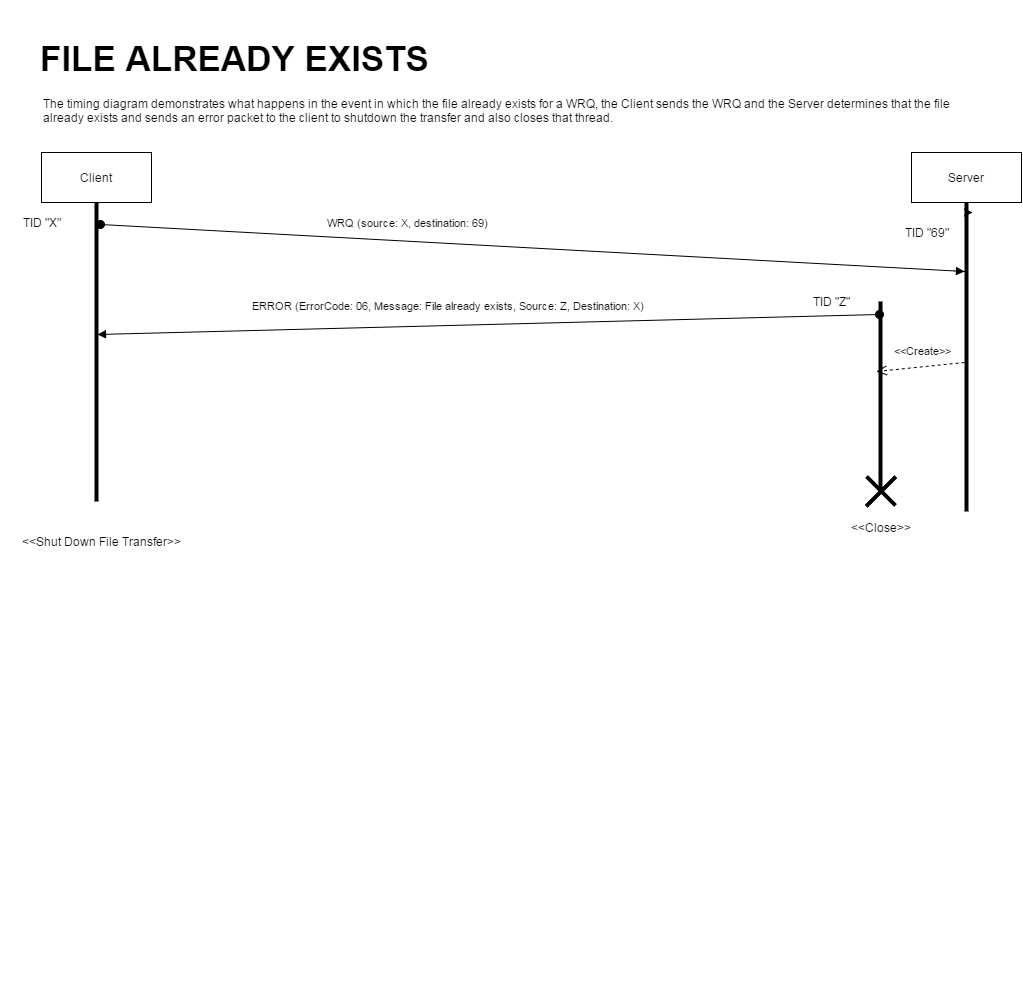

The diagram above was exported from draw.io. Its source (the exported page's mxGraphModel, read from the mxfile embedded in the PNG):
<mxGraphModel dx="1434" dy="760" grid="1" gridSize="10" guides="1" tooltips="1" connect="1" arrows="1" fold="1" page="1" pageScale="1" pageWidth="1169" pageHeight="826" background="#ffffff" math="0">
  <root>
    <mxCell id="0" />
    <mxCell id="1" parent="0" />
    <mxCell id="3" value="" style="line;direction=south;html=1;" parent="1" vertex="1">
      <mxGeometry x="151" y="241" width="10" height="299" as="geometry" />
    </mxCell>
    <mxCell id="8" style="edgeStyle=orthogonalEdgeStyle;rounded=0;html=1;entryX=0;entryY=0.5;entryPerimeter=0;jettySize=auto;orthogonalLoop=1;" parent="1" source="6" target="3" edge="1">
      <mxGeometry relative="1" as="geometry" />
    </mxCell>
    <mxCell id="6" value="Client" style="html=1;rounded=0;strokeColor=#000000;gradientColor=none;" parent="1" vertex="1">
      <mxGeometry x="101" y="191" width="110" height="50" as="geometry" />
    </mxCell>
    <UserObject label="TID &quot;X&quot;" placeholders="1" name="Variable" id="12">
      <mxCell style="text;html=1;strokeColor=none;fillColor=none;align=center;verticalAlign=middle;whiteSpace=wrap;overflow=hidden;rounded=0;" parent="1" vertex="1">
        <mxGeometry x="61" y="251" width="80" height="20" as="geometry" />
      </mxCell>
    </UserObject>
    <mxCell id="17" style="edgeStyle=orthogonalEdgeStyle;rounded=0;html=1;jettySize=auto;orthogonalLoop=1;" parent="1" edge="1">
      <mxGeometry relative="1" as="geometry">
        <mxPoint x="1031" y="251" as="sourcePoint" />
        <mxPoint x="1032" y="251" as="targetPoint" />
      </mxGeometry>
    </mxCell>
    <mxCell id="15" value="Server" style="html=1;rounded=0;strokeColor=#000000;gradientColor=none;" parent="1" vertex="1">
      <mxGeometry x="971" y="191" width="110" height="50" as="geometry" />
    </mxCell>
    <mxCell id="16" value="" style="line;direction=south;html=1;perimeter=backbonePerimeter;points=[];outlineConnect=0;" parent="1" vertex="1">
      <mxGeometry x="1021" y="241" width="10" height="309" as="geometry" />
    </mxCell>
    <mxCell id="38" value="WRQ (source: X, destination: 69) &amp;nbsp; &amp;nbsp; &amp;nbsp; &amp;nbsp; &amp;nbsp; &amp;nbsp; &amp;nbsp;&amp;nbsp;" style="html=1;verticalAlign=bottom;startArrow=oval;startFill=1;endArrow=block;startSize=8;exitX=0.074;exitY=0.1;exitPerimeter=0;" parent="1" source="3" target="16" edge="1">
      <mxGeometry x="1" y="535" width="60" relative="1" as="geometry">
        <mxPoint x="587" y="342" as="sourcePoint" />
        <mxPoint x="1024" y="361" as="targetPoint" />
        <Array as="points">
          <mxPoint x="1024" y="310" />
        </Array>
        <mxPoint x="-534" y="-40" as="offset" />
      </mxGeometry>
    </mxCell>
    <mxCell id="46" value="&amp;lt;&amp;lt;Create&amp;gt;&amp;gt;" style="html=1;verticalAlign=bottom;endArrow=open;dashed=1;endSize=8;" parent="1" edge="1">
      <mxGeometry x="-0.0748" y="-7" relative="1" as="geometry">
        <mxPoint x="1024" y="401" as="sourcePoint" />
        <mxPoint x="936" y="410" as="targetPoint" />
        <mxPoint as="offset" />
      </mxGeometry>
    </mxCell>
    <mxCell id="47" value="" style="line;direction=south;html=1;" parent="1" vertex="1">
      <mxGeometry x="935" y="340" width="10" height="190" as="geometry" />
    </mxCell>
    <UserObject label="TID &quot;Z&quot;" placeholders="1" name="Variable" id="49">
      <mxCell style="text;html=1;strokeColor=none;fillColor=none;align=center;verticalAlign=middle;whiteSpace=wrap;overflow=hidden;rounded=0;" parent="1" vertex="1">
        <mxGeometry x="850" y="330" width="80" height="20" as="geometry" />
      </mxCell>
    </UserObject>
    <mxCell id="53" value="ERROR (ErrorCode: 06, Message: File already exists, Source: Z, Destination: X)&amp;nbsp;" style="html=1;verticalAlign=bottom;startArrow=oval;startFill=1;endArrow=block;startSize=8;exitX=0.066;exitY=0.6;exitPerimeter=0;entryX=0.442;entryY=0.4;entryPerimeter=0;" parent="1" source="47" target="3" edge="1">
      <mxGeometry x="0.0965" y="-11" width="60" relative="1" as="geometry">
        <mxPoint x="587" y="460" as="sourcePoint" />
        <mxPoint x="170" y="470" as="targetPoint" />
        <mxPoint as="offset" />
      </mxGeometry>
    </mxCell>
    <UserObject label="TID &quot;69&quot;" placeholders="1" name="Variable" id="60">
      <mxCell style="text;html=1;strokeColor=none;fillColor=none;align=center;verticalAlign=middle;whiteSpace=wrap;overflow=hidden;rounded=0;" parent="1" vertex="1">
        <mxGeometry x="946" y="261" width="80" height="20" as="geometry" />
      </mxCell>
    </UserObject>
    <mxCell id="61" value="&amp;lt;&amp;lt;Shut Down File Transfer&amp;gt;&amp;gt;" style="text;html=1;strokeColor=none;fillColor=none;align=center;verticalAlign=middle;whiteSpace=wrap;overflow=hidden;rounded=0;" parent="1" vertex="1">
      <mxGeometry x="72" y="570" width="178" height="20" as="geometry" />
    </mxCell>
    <mxCell id="62" value="&amp;lt;&amp;lt;Close&amp;gt;&amp;gt;" style="text;html=1;strokeColor=none;fillColor=none;align=center;verticalAlign=middle;whiteSpace=wrap;overflow=hidden;rounded=0;" parent="1" vertex="1">
      <mxGeometry x="901" y="552" width="77" height="28" as="geometry" />
    </mxCell>
    <mxCell id="71" value="&lt;font style=&quot;font-size: 35px&quot;&gt;FILE ALREADY EXISTS&lt;/font&gt;" style="text;html=1;align=center;fontStyle=1;verticalAlign=middle;spacingLeft=3;spacingRight=3;strokeColor=none;rotatable=0;points=[[0,0.5],[1,0.5]];portConstraint=eastwest;rounded=0;gradientColor=none;" parent="1" vertex="1">
      <mxGeometry x="130" y="40" width="328" height="113" as="geometry" />
    </mxCell>
    <mxCell id="73" value="The timing diagram demonstrates what happens in the event in which the file already exists for a WRQ, the Client sends the WRQ and the Server determines that the file already exists and sends an error packet to the client to shutdown the transfer and also closes that thread." style="text;html=1;strokeColor=none;fillColor=none;align=left;verticalAlign=middle;whiteSpace=wrap;overflow=hidden;rounded=0;" parent="1" vertex="1">
      <mxGeometry x="101" y="114" width="949" height="69" as="geometry" />
    </mxCell>
    <mxCell id="84" style="edgeStyle=orthogonalEdgeStyle;rounded=0;html=1;exitX=1;exitY=0.5;exitPerimeter=0;entryX=1;entryY=0.5;entryPerimeter=0;jettySize=auto;orthogonalLoop=1;" parent="1" edge="1">
      <mxGeometry relative="1" as="geometry">
        <mxPoint x="587" y="1030" as="sourcePoint" />
        <mxPoint x="587" y="1030" as="targetPoint" />
      </mxGeometry>
    </mxCell>
    <mxCell id="141" value="" style="line;html=1;rotation=45;" parent="1" vertex="1">
      <mxGeometry x="920" y="525" width="41" height="9" as="geometry" />
    </mxCell>
    <mxCell id="142" value="" style="line;html=1;rotation=45;direction=south;" parent="1" vertex="1">
      <mxGeometry x="936" y="509" width="9" height="42" as="geometry" />
    </mxCell>
  </root>
</mxGraphModel>